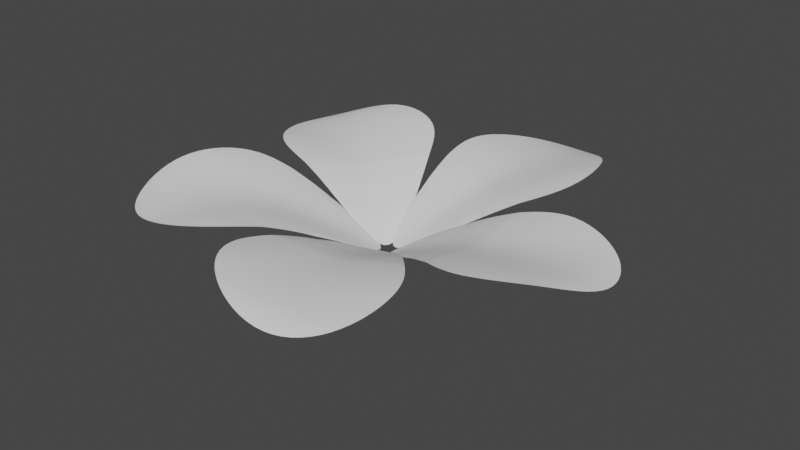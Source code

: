 # Source: latica.blend  (saved by Blender 3.0.42; exported with 4.5.12 LTS)
import bpy
from mathutils import Matrix  # noqa: F401  (used for matrix-valued properties, if any)

bpy.ops.wm.read_factory_settings(use_empty=True)
scene = bpy.context.scene
scene.name = 'Scene'

# ---- collections
col_collection = bpy.data.collections.new('Collection'); scene.collection.children.link(col_collection)

# ---- world
world_world = bpy.data.worlds.new('World'); scene.world = world_world
world_world.use_nodes = True; world_world.node_tree.nodes.clear()
_N = world_world.node_tree.nodes; _L = world_world.node_tree.links
n0 = _N.new('ShaderNodeOutputWorld'); n0.name = 'World Output'; n0.location = (300, 300)
n1 = _N.new('ShaderNodeBackground'); n1.name = 'Background'; n1.location = (10, 300)
n1.inputs[0].default_value = (0.05088, 0.05088, 0.05088, 1.0)
_L.new(n1.outputs[0], n0.inputs[0])
n0.is_active_output = True
world_world.color = (0.05088, 0.05088, 0.05088)
world_world.use_sun_shadow = False
world_world.sun_shadow_jitter_overblur = 0.0

# ---- meshes
me_circle = bpy.data.meshes.new('Circle')
me_circle.from_pydata([(1.793, 0.9271, 0.6779), (0.2422, 0.2215, 0.1572), (0.004407, 0.002842, 0.005758), (0.2199, -0.2434, 0.1479), (1.695, -1.071, 0.7399), (2.453, -0.7766, 0.7918), (2.833, -0.06097, 0.4858), (2.542, 0.6359, 0.5458), (0.7208, 0.4498, 0.4352), (1.247, 0.6834, 0.5926), (1.176, -0.8035, 0.5889), (0.6755, -0.5259, 0.4175), (2.506, -0.07677, 0.6191), (1.782, -0.07762, 0.5776), (1.247, -0.06171, 0.4866), (0.7214, -0.03844, 0.3652), (0.2404, -0.01128, 0.1292), (1.783, 0.4857, 0.649), (1.24, 0.3908, 0.57), (0.7161, 0.304, 0.4266), (1.716, -0.637, 0.7119), (1.198, -0.5125, 0.5631), (0.6841, -0.38, 0.4142)], [], [(2, 3, 16), (22, 3, 11), (5, 20, 4), (6, 7, 12), (20, 21, 10, 4), (21, 22, 11, 10), (1, 16, 15, 19), (18, 19, 15, 14), (17, 18, 14, 13), (7, 0, 17), (5, 6, 12), (1, 2, 16), (9, 8, 19, 18), (0, 9, 18, 17), (12, 7, 17, 13), (8, 1, 19), (14, 15, 22, 21), (13, 14, 21, 20), (12, 13, 20, 5), (15, 16, 3, 22)])
me_circle.polygons.foreach_set('use_smooth', [True] * 20)
_uv = me_circle.uv_layers.new(name='UVMap')
_uv.uv.foreach_set('vector', [0.0, 0.0, 0.0, 0.0, 0.0, 0.0, 0.0, 0.0, 0.0, 0.0, 0.0, 0.0, 0.0, 0.0, 0.0, 0.0, 0.0, 0.0, 0.0, 0.0, 0.0, 0.0, 0.0, 0.0, 0.0, 0.0, 0.0, 0.0, 0.0, 0.0, 0.0, 0.0, 0.0, 0.0, 0.0, 0.0, 0.0, 0.0, 0.0, 0.0, 0.0, 0.0, 0.0, 0.0, 0.0, 0.0, 0.0, 0.0, 0.0, 0.0, 0.0, 0.0, 0.0, 0.0, 0.0, 0.0, 0.0, 0.0, 0.0, 0.0, 0.0, 0.0, 0.0, 0.0, 0.0, 0.0, 0.0, 0.0, 0.0, 0.0, 0.0, 0.0, 0.0, 0.0, 0.0, 0.0, 0.0, 0.0, 0.0, 0.0, 0.0, 0.0, 0.0, 0.0, 0.0, 0.0, 0.0, 0.0, 0.0, 0.0, 0.0, 0.0, 0.0, 0.0, 0.0, 0.0, 0.0, 0.0, 0.0, 0.0, 0.0, 0.0, 0.0, 0.0, 0.0, 0.0, 0.0, 0.0, 0.0, 0.0, 0.0, 0.0, 0.0, 0.0, 0.0, 0.0, 0.0, 0.0, 0.0, 0.0, 0.0, 0.0, 0.0, 0.0, 0.0, 0.0, 0.0, 0.0, 0.0, 0.0, 0.0, 0.0, 0.0, 0.0, 0.0, 0.0, 0.0, 0.0, 0.0, 0.0, 0.0, 0.0, 0.0, 0.0])
me_circle.use_remesh_fix_poles = True
me_circle.use_remesh_preserve_attributes = False
me_circle.update()

# ---- objects
ob_circle = bpy.data.objects.new('Circle', me_circle)
ob_empty = bpy.data.objects.new('Empty', None)

# ---- transforms, parenting, visibility, modifiers, constraints
ob_circle.location = (0.0, 0.0, 0.0)
_vg = ob_circle.vertex_groups.new(name='Group')
_vg.add([0, 4, 5, 6, 7, 9, 10, 12, 13, 14, 17, 18, 20, 21], 1.0, 'REPLACE')
_vg = ob_circle.vertex_groups.new(name='Group.001')
_vg.add([0, 4, 5, 6, 7, 9, 10], 1.0, 'REPLACE')
_m = ob_circle.modifiers.new('Subdivision', 'SUBSURF')
_m.levels = 3
_m.render_levels = 3
_m = ob_circle.modifiers.new('Displace', 'DISPLACE')
_m.vertex_group = 'Group'
_m.strength = 0.1
_m = ob_circle.modifiers.new('Displace.001', 'DISPLACE')
_m.vertex_group = 'Group.001'
_m.strength = -8.568e-08
_m = ob_circle.modifiers.new('Array', 'ARRAY')
_m.count = 5
_m.use_relative_offset = False
_m.use_object_offset = True
_m.offset_object = ob_empty
ob_empty.location = (0.0, 0.0, 0.0)
ob_empty.rotation_euler = (0.0, 0.0, 1.257)

# ---- collection membership
col_collection.objects.link(ob_circle)
col_collection.objects.link(ob_empty)

# ---- scene / render settings (as saved in the file)
scene.frame_start = 1; scene.frame_end = 250; scene.frame_set(1)
scene.render.engine = 'BLENDER_EEVEE_NEXT'
scene.cycles.sampling_pattern = 'TABULATED_SOBOL'
scene.cycles.use_light_tree = False
scene.view_settings.view_transform = 'Filmic'
bpy.context.view_layer.update()

# ---- added for rendering (the .blend has no active camera and no usable light): camera, sun
cam_auto = bpy.data.cameras.new('AutoCamera')
cam_auto.lens = 50.0
cam_auto.sensor_width = 36.0
cam_auto.clip_end = 1000.0
ob_auto_camera = bpy.data.objects.new('AutoCamera', cam_auto)
scene.collection.objects.link(ob_auto_camera)
ob_auto_camera.location = (6.97563, -8.16546, 5.84243)
ob_auto_camera.rotation_euler = (1.09748, -7.21219e-08, 0.694738)
scene.camera = ob_auto_camera
light_auto_sun = bpy.data.lights.new('AutoSun', 'SUN')
light_auto_sun.energy = 3.0
light_auto_sun.angle = 0.0523599
ob_auto_sun = bpy.data.objects.new('AutoSun', light_auto_sun)
scene.collection.objects.link(ob_auto_sun)
ob_auto_sun.rotation_euler = (0.872665, 0.174533, 0.523599)
bpy.context.view_layer.update()
